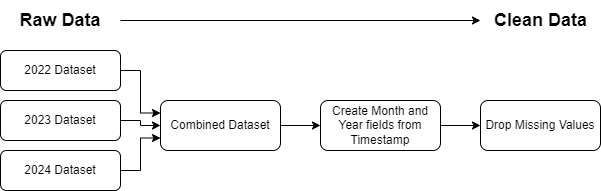

The diagram above was exported from draw.io. Its source (the exported page's mxGraphModel, read from the mxfile embedded in the PNG):
<mxGraphModel dx="579" dy="619" grid="1" gridSize="10" guides="1" tooltips="1" connect="1" arrows="1" fold="1" page="1" pageScale="1" pageWidth="850" pageHeight="1100" math="0" shadow="0">
  <root>
    <mxCell id="0" />
    <mxCell id="1" parent="0" />
    <mxCell id="RMvpMJjDSnFK3GYg7DeG-4" value="" style="edgeStyle=orthogonalEdgeStyle;rounded=0;orthogonalLoop=1;jettySize=auto;html=1;entryX=0;entryY=0.25;entryDx=0;entryDy=0;" edge="1" parent="1" source="YEdbyt3qGedjfgR1CRLr-1" target="YEdbyt3qGedjfgR1CRLr-2">
      <mxGeometry relative="1" as="geometry">
        <mxPoint x="260" y="260" as="targetPoint" />
      </mxGeometry>
    </mxCell>
    <mxCell id="YEdbyt3qGedjfgR1CRLr-1" value="2022 Dataset" style="rounded=1;whiteSpace=wrap;html=1;" parent="1" vertex="1">
      <mxGeometry x="120" y="190" width="120" height="40" as="geometry" />
    </mxCell>
    <mxCell id="YEdbyt3qGedjfgR1CRLr-5" value="" style="edgeStyle=orthogonalEdgeStyle;rounded=0;orthogonalLoop=1;jettySize=auto;html=1;" parent="1" source="YEdbyt3qGedjfgR1CRLr-2" target="YEdbyt3qGedjfgR1CRLr-4" edge="1">
      <mxGeometry relative="1" as="geometry" />
    </mxCell>
    <mxCell id="YEdbyt3qGedjfgR1CRLr-2" value="Combined Dataset" style="rounded=1;whiteSpace=wrap;html=1;" parent="1" vertex="1">
      <mxGeometry x="280" y="240" width="120" height="50" as="geometry" />
    </mxCell>
    <mxCell id="lYU4JT3-gC8KBcFB6ddG-3" value="" style="edgeStyle=orthogonalEdgeStyle;rounded=0;orthogonalLoop=1;jettySize=auto;html=1;" parent="1" source="YEdbyt3qGedjfgR1CRLr-4" target="YEdbyt3qGedjfgR1CRLr-7" edge="1">
      <mxGeometry relative="1" as="geometry" />
    </mxCell>
    <mxCell id="YEdbyt3qGedjfgR1CRLr-4" value="Create Month and Year fields from Timestamp" style="rounded=1;whiteSpace=wrap;html=1;" parent="1" vertex="1">
      <mxGeometry x="440" y="240" width="120" height="50" as="geometry" />
    </mxCell>
    <mxCell id="YEdbyt3qGedjfgR1CRLr-7" value="Drop Missing Values" style="rounded=1;whiteSpace=wrap;html=1;" parent="1" vertex="1">
      <mxGeometry x="600" y="240" width="120" height="50" as="geometry" />
    </mxCell>
    <mxCell id="RMvpMJjDSnFK3GYg7DeG-5" value="" style="edgeStyle=orthogonalEdgeStyle;rounded=0;orthogonalLoop=1;jettySize=auto;html=1;" edge="1" parent="1" source="RMvpMJjDSnFK3GYg7DeG-1" target="YEdbyt3qGedjfgR1CRLr-2">
      <mxGeometry relative="1" as="geometry" />
    </mxCell>
    <mxCell id="RMvpMJjDSnFK3GYg7DeG-1" value="2023 Dataset" style="rounded=1;whiteSpace=wrap;html=1;" vertex="1" parent="1">
      <mxGeometry x="120" y="240" width="120" height="40" as="geometry" />
    </mxCell>
    <mxCell id="RMvpMJjDSnFK3GYg7DeG-14" value="" style="edgeStyle=orthogonalEdgeStyle;rounded=0;orthogonalLoop=1;jettySize=auto;html=1;entryX=0;entryY=0.75;entryDx=0;entryDy=0;" edge="1" parent="1" source="RMvpMJjDSnFK3GYg7DeG-2" target="YEdbyt3qGedjfgR1CRLr-2">
      <mxGeometry relative="1" as="geometry">
        <mxPoint x="260" y="260" as="targetPoint" />
      </mxGeometry>
    </mxCell>
    <mxCell id="RMvpMJjDSnFK3GYg7DeG-2" value="2024 Dataset" style="rounded=1;whiteSpace=wrap;html=1;" vertex="1" parent="1">
      <mxGeometry x="120" y="290" width="120" height="40" as="geometry" />
    </mxCell>
    <mxCell id="RMvpMJjDSnFK3GYg7DeG-19" value="" style="edgeStyle=orthogonalEdgeStyle;rounded=0;orthogonalLoop=1;jettySize=auto;html=1;" edge="1" parent="1">
      <mxGeometry relative="1" as="geometry">
        <mxPoint x="240" y="160" as="sourcePoint" />
        <mxPoint x="600" y="160" as="targetPoint" />
      </mxGeometry>
    </mxCell>
    <mxCell id="RMvpMJjDSnFK3GYg7DeG-16" value="&lt;b&gt;&lt;font style=&quot;font-size: 18px;&quot;&gt;Raw Data&lt;/font&gt;&lt;/b&gt;" style="text;strokeColor=none;align=center;fillColor=none;html=1;verticalAlign=middle;whiteSpace=wrap;rounded=0;" vertex="1" parent="1">
      <mxGeometry x="135" y="140" width="90" height="40" as="geometry" />
    </mxCell>
    <mxCell id="RMvpMJjDSnFK3GYg7DeG-17" value="&lt;b&gt;&lt;font style=&quot;font-size: 18px;&quot;&gt;Clean Data&lt;/font&gt;&lt;/b&gt;" style="text;strokeColor=none;align=center;fillColor=none;html=1;verticalAlign=middle;whiteSpace=wrap;rounded=0;" vertex="1" parent="1">
      <mxGeometry x="607.5" y="140" width="105" height="40" as="geometry" />
    </mxCell>
  </root>
</mxGraphModel>